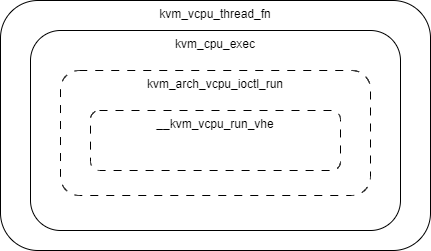

The diagram above was exported from draw.io. Its source (the exported page's mxGraphModel, read from the mxfile embedded in the PNG):
<mxGraphModel dx="794" dy="424" grid="1" gridSize="10" guides="1" tooltips="1" connect="1" arrows="1" fold="1" page="1" pageScale="1" pageWidth="827" pageHeight="1169" math="0" shadow="0">
  <root>
    <mxCell id="0" />
    <mxCell id="1" parent="0" />
    <mxCell id="9-FFxtgB4ubAdGaEQEZj-1" value="&lt;span style=&quot;background-color: initial;&quot;&gt;kvm_vcpu_thread_fn&lt;/span&gt;" style="rounded=1;whiteSpace=wrap;html=1;align=center;horizontal=1;verticalAlign=top;" parent="1" vertex="1">
      <mxGeometry x="180" y="110" width="430" height="250" as="geometry" />
    </mxCell>
    <mxCell id="9-FFxtgB4ubAdGaEQEZj-2" value="kvm_cpu_exec" style="rounded=1;whiteSpace=wrap;html=1;align=center;verticalAlign=top;" parent="1" vertex="1">
      <mxGeometry x="210" y="140" width="370" height="200" as="geometry" />
    </mxCell>
    <mxCell id="9-FFxtgB4ubAdGaEQEZj-3" value="kvm_arch_vcpu_ioctl_run" style="rounded=1;whiteSpace=wrap;html=1;horizontal=1;verticalAlign=top;align=center;dashed=1;dashPattern=8 8;" parent="1" vertex="1">
      <mxGeometry x="240" y="180" width="310" height="125" as="geometry" />
    </mxCell>
    <mxCell id="9-FFxtgB4ubAdGaEQEZj-4" value="__kvm_vcpu_run_vhe" style="rounded=1;whiteSpace=wrap;html=1;verticalAlign=top;dashed=1;dashPattern=8 8;" parent="1" vertex="1">
      <mxGeometry x="270" y="220" width="250" height="60" as="geometry" />
    </mxCell>
  </root>
</mxGraphModel>